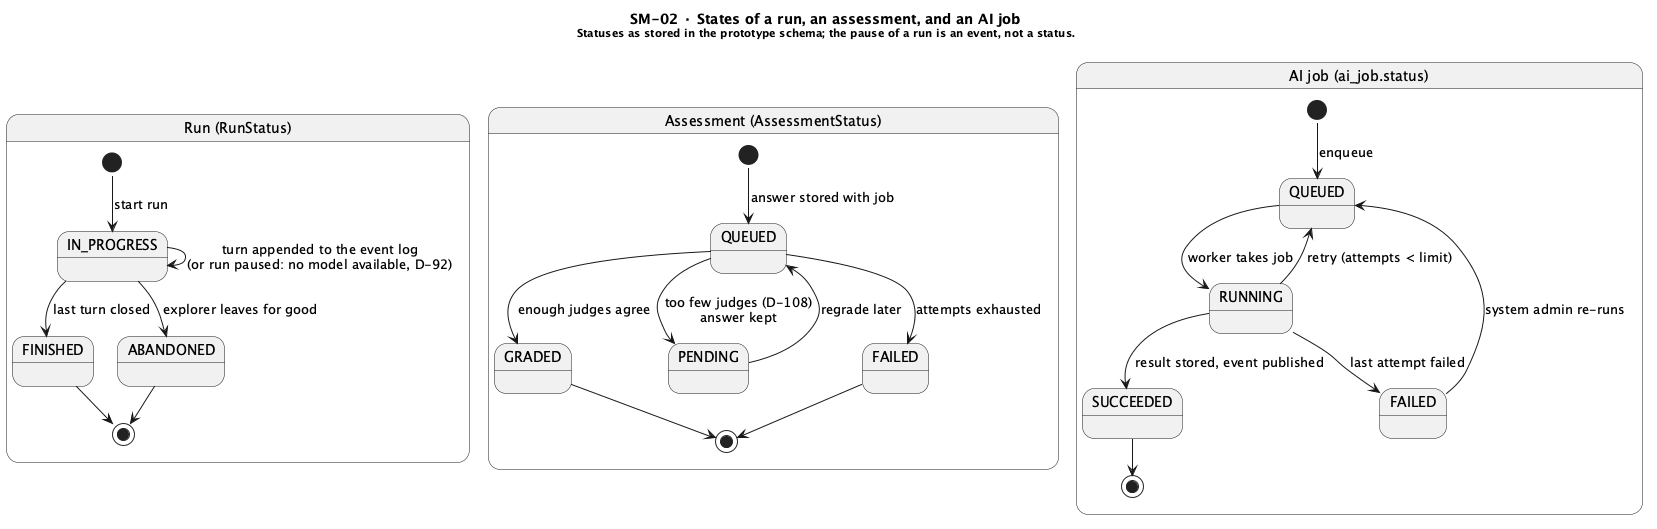

The diagram above was rendered by PlantUML. Its source (embedded in the PNG):
@startuml SM-02_RunAssessmentJobStates
!pragma layout smetana
title SM-02 · States of a run, an assessment, and an AI job\n<size:11>Statuses as stored in the prototype schema; the pause of a run is an event, not a status.</size>

state "Run (RunStatus)" as RunS {
  [*] --> IN_PROGRESS : start run
  IN_PROGRESS --> IN_PROGRESS : turn appended to the event log\n(or run paused: no model available, D-92)
  IN_PROGRESS --> FINISHED : last turn closed
  IN_PROGRESS --> ABANDONED : explorer leaves for good
  FINISHED --> [*]
  ABANDONED --> [*]
}

state "Assessment (AssessmentStatus)" as AsmS {
  [*] --> QUEUED : answer stored with job
  QUEUED --> GRADED : enough judges agree
  QUEUED --> PENDING : too few judges (D-108)\nanswer kept
  PENDING --> QUEUED : regrade later
  QUEUED --> FAILED : attempts exhausted
  GRADED --> [*]
  FAILED --> [*]
}

state "AI job (ai_job.status)" as JobS {
  [*] --> JQ : enqueue
  state "QUEUED" as JQ
  state "RUNNING" as JR
  state "SUCCEEDED" as JS
  state "FAILED" as JF
  JQ --> JR : worker takes job
  JR --> JS : result stored, event published
  JR --> JQ : retry (attempts < limit)
  JR --> JF : last attempt failed
  JF --> JQ : system admin re-runs
  JS --> [*]
}
@enduml